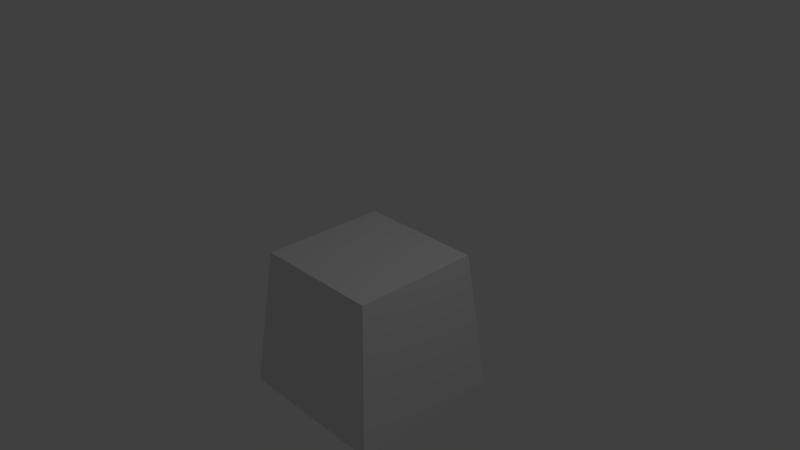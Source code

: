 # Source: TRENCH_DEEP_ConcreteBlock.blend  (saved by Blender 2.78.0; exported with 4.5.12 LTS)
import bpy
from mathutils import Matrix  # noqa: F401  (used for matrix-valued properties, if any)

bpy.ops.wm.read_factory_settings(use_empty=True)
scene = bpy.context.scene
scene.name = 'Scene'

# ---- collections
col_collection_1 = bpy.data.collections.new('Collection 1'); scene.collection.children.link(col_collection_1)

# ---- materials (node trees are filled in below, after node groups)
mat_concrete = bpy.data.materials.new('CONCRETE')
mat_concrete.alpha_threshold = 0.0
mat_concrete.use_transparent_shadow = False
mat_concrete.roughness = 0.5

# ---- material node trees

# ---- world
world_world = bpy.data.worlds.new('World'); scene.world = world_world
world_world.color = (0.05088, 0.05088, 0.05088)
world_world.use_sun_shadow = False
world_world.sun_shadow_jitter_overblur = 0.0
world_world.cycles.sampling_method = 'MANUAL'

# ---- cameras
cam_camera = bpy.data.cameras.new('Camera')
cam_camera.clip_end = 100.0
cam_camera.lens = 35.0
cam_camera.sensor_width = 32.0
cam_camera.sensor_height = 18.0
cam_camera.ortho_scale = 7.314
cam_camera.dof.focus_distance = 0.0
cam_camera.dof.aperture_fstop = 128.0

# ---- lights
light_lamp = bpy.data.lights.new('Lamp', 'POINT')
light_lamp.transmission_factor = 0.0
light_lamp.cutoff_distance = 30.0
light_lamp.energy = 100.0
light_lamp.shadow_buffer_clip_start = 1.001
light_lamp.shadow_soft_size = 0.1
light_lamp.shadow_maximum_resolution = 0.006
light_lamp.use_absolute_resolution = True

# ---- meshes
me_cube_001 = bpy.data.meshes.new('Cube.001')
me_cube_001.from_pydata([(-1.1, -1.1, -1.0), (-0.9, -0.9, 1.0), (-1.1, 1.1, -1.0), (-0.9, 0.9, 1.0), (1.1, -1.1, -1.0), (0.9, -0.9, 1.0), (1.1, 1.1, -1.0), (0.9, 0.9, 1.0)], [], [(0, 1, 3, 2), (2, 3, 7, 6), (6, 7, 5, 4), (4, 5, 1, 0), (7, 3, 1, 5), (2, 6, 4, 0)])
_uv = me_cube_001.uv_layers.new(name='UVMap')
_uv.uv.foreach_set('vector', [0.6907, 0.5, 0.3454, 0.4545, 0.3454, 0.04545, 0.6907, 0.0, 0.6907, 1.0, 0.3454, 0.9545, 0.3454, 0.5455, 0.6907, 0.5, 0.3454, 1.0, 1.229e-07, 0.9545, 0.0, 0.5455, 0.3454, 0.5, 0.3454, 0.5, 2.048e-08, 0.4545, 0.0, 0.04545, 0.3454, 0.0, 1.0, 0.0, 1.0, 0.4091, 0.6907, 0.4091, 0.6907, 8.128e-08, 0.6907, 1.0, 0.6907, 0.5, 0.3454, 0.5, 0.3454, 0.0])
me_cube_001.materials.append(mat_concrete)
me_cube_001.use_remesh_preserve_volume = False
me_cube_001.use_remesh_preserve_attributes = False
me_cube_001.use_mirror_vertex_groups = False
me_cube_001.update()

# ---- objects
ob_lamp = bpy.data.objects.new('Lamp', light_lamp)
ob_camera = bpy.data.objects.new('Camera', cam_camera)
ob_concreteblock = bpy.data.objects.new('ConcreteBlock', me_cube_001)

# ---- transforms, parenting, visibility, modifiers, constraints
ob_lamp.location = (4.076, 1.005, 5.904)
ob_lamp.rotation_euler = (0.6503, 0.05522, 1.866)
ob_lamp.lock_rotations_4d = False
ob_lamp.empty_display_type = 'ARROWS'
ob_lamp.color = (0.0, 0.0, 0.0, 0.0)
ob_lamp.lineart.crease_threshold = 0.0
ob_camera.location = (7.481, -6.508, 5.344)
ob_camera.rotation_euler = (1.109, 0.0, 0.8149)
ob_camera.lock_rotations_4d = False
ob_camera.empty_display_type = 'ARROWS'
ob_camera.color = (0.0, 0.0, 0.0, 0.0)
ob_camera.display_type = 'WIRE'
ob_camera.lineart.crease_threshold = 0.0
ob_concreteblock.location = (0.0, 0.0, -1.0)
ob_concreteblock.lineart.crease_threshold = 0.0

# ---- collection membership
col_collection_1.objects.link(ob_lamp)
col_collection_1.objects.link(ob_camera)
col_collection_1.objects.link(ob_concreteblock)

# ---- scene / render settings (as saved in the file)
scene.camera = ob_camera
scene.frame_start = 1; scene.frame_end = 250; scene.frame_set(1)
scene.render.engine = 'BLENDER_EEVEE_NEXT'
scene.render.resolution_percentage = 50
scene.render.dither_intensity = 0.0
scene.cycles.use_denoising = False
scene.cycles.samples = 128
scene.cycles.sampling_pattern = 'TABULATED_SOBOL'
scene.cycles.light_sampling_threshold = 0.0
scene.cycles.use_adaptive_sampling = False
scene.cycles.use_light_tree = False
scene.cycles.blur_glossy = 0.0
scene.cycles.sample_clamp_indirect = 0.0
scene.view_settings.view_transform = 'Standard'
bpy.context.view_layer.update()
